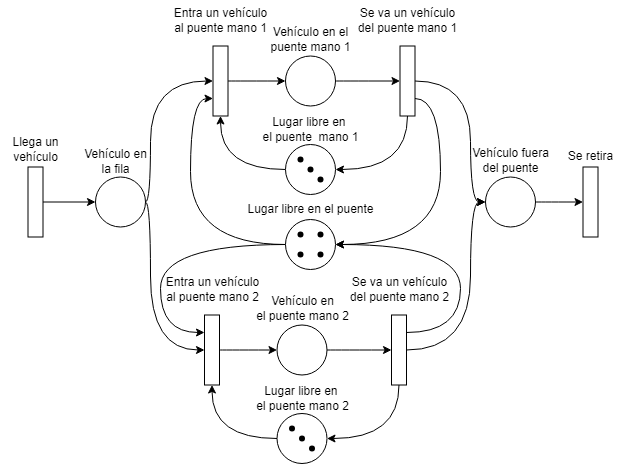

The diagram above was exported from draw.io. Its source (the exported page's mxGraphModel, read from the mxfile embedded in the PNG):
<mxGraphModel dx="2200" dy="728" grid="1" gridSize="10" guides="1" tooltips="1" connect="1" arrows="1" fold="1" page="1" pageScale="1" pageWidth="827" pageHeight="1169" math="0" shadow="0">
  <root>
    <mxCell id="0" />
    <mxCell id="1" parent="0" />
    <mxCell id="h-Wmmngf4W0uP8Sn8z5x-5" style="edgeStyle=orthogonalEdgeStyle;rounded=0;orthogonalLoop=1;jettySize=auto;html=1;" edge="1" parent="1" source="h-Wmmngf4W0uP8Sn8z5x-1" target="h-Wmmngf4W0uP8Sn8z5x-3">
      <mxGeometry relative="1" as="geometry" />
    </mxCell>
    <mxCell id="h-Wmmngf4W0uP8Sn8z5x-1" value="" style="rounded=0;whiteSpace=wrap;html=1;rotation=90;fontSize=12;" vertex="1" parent="1">
      <mxGeometry x="-10" y="283" width="70" height="15" as="geometry" />
    </mxCell>
    <mxCell id="h-Wmmngf4W0uP8Sn8z5x-2" value="&lt;font style=&quot;font-size: 12px;&quot;&gt;Llega un&lt;br&gt;vehículo&lt;/font&gt;" style="text;html=1;align=center;verticalAlign=middle;resizable=0;points=[];autosize=1;strokeColor=none;fillColor=none;fontSize=12;" vertex="1" parent="1">
      <mxGeometry x="-10" y="218" width="70" height="40" as="geometry" />
    </mxCell>
    <mxCell id="h-Wmmngf4W0uP8Sn8z5x-30" style="edgeStyle=orthogonalEdgeStyle;curved=1;rounded=0;orthogonalLoop=1;jettySize=auto;html=1;entryX=0.5;entryY=1;entryDx=0;entryDy=0;" edge="1" parent="1" source="h-Wmmngf4W0uP8Sn8z5x-3" target="h-Wmmngf4W0uP8Sn8z5x-7">
      <mxGeometry relative="1" as="geometry">
        <Array as="points">
          <mxPoint x="140" y="291" />
          <mxPoint x="140" y="170" />
        </Array>
      </mxGeometry>
    </mxCell>
    <mxCell id="h-Wmmngf4W0uP8Sn8z5x-118" style="edgeStyle=orthogonalEdgeStyle;curved=1;rounded=0;orthogonalLoop=1;jettySize=auto;html=1;exitX=1;exitY=0.5;exitDx=0;exitDy=0;entryX=0.5;entryY=1;entryDx=0;entryDy=0;" edge="1" parent="1" source="h-Wmmngf4W0uP8Sn8z5x-3" target="h-Wmmngf4W0uP8Sn8z5x-72">
      <mxGeometry relative="1" as="geometry">
        <Array as="points">
          <mxPoint x="140" y="291" />
          <mxPoint x="140" y="439" />
        </Array>
      </mxGeometry>
    </mxCell>
    <mxCell id="h-Wmmngf4W0uP8Sn8z5x-3" value="" style="ellipse;whiteSpace=wrap;html=1;aspect=fixed;fontSize=12;" vertex="1" parent="1">
      <mxGeometry x="85" y="265.4999999999998" width="50" height="50" as="geometry" />
    </mxCell>
    <mxCell id="h-Wmmngf4W0uP8Sn8z5x-4" value="Vehículo en&lt;br&gt;la fila" style="text;html=1;align=center;verticalAlign=middle;resizable=0;points=[];autosize=1;strokeColor=none;fillColor=none;fontSize=12;" vertex="1" parent="1">
      <mxGeometry x="60" y="229.99999999999977" width="90" height="40" as="geometry" />
    </mxCell>
    <mxCell id="h-Wmmngf4W0uP8Sn8z5x-6" style="edgeStyle=orthogonalEdgeStyle;rounded=0;orthogonalLoop=1;jettySize=auto;html=1;curved=1;fontSize=12;" edge="1" source="h-Wmmngf4W0uP8Sn8z5x-7" target="h-Wmmngf4W0uP8Sn8z5x-9" parent="1">
      <mxGeometry relative="1" as="geometry" />
    </mxCell>
    <mxCell id="h-Wmmngf4W0uP8Sn8z5x-7" value="" style="rounded=0;whiteSpace=wrap;html=1;rotation=90;fontSize=12;" vertex="1" parent="1">
      <mxGeometry x="174.99999999999977" y="161.99999999999966" width="70" height="15" as="geometry" />
    </mxCell>
    <mxCell id="h-Wmmngf4W0uP8Sn8z5x-8" style="edgeStyle=orthogonalEdgeStyle;rounded=0;orthogonalLoop=1;jettySize=auto;html=1;entryX=0.5;entryY=1;entryDx=0;entryDy=0;curved=1;fontSize=12;" edge="1" source="h-Wmmngf4W0uP8Sn8z5x-9" target="h-Wmmngf4W0uP8Sn8z5x-14" parent="1">
      <mxGeometry relative="1" as="geometry" />
    </mxCell>
    <mxCell id="h-Wmmngf4W0uP8Sn8z5x-9" value="" style="ellipse;whiteSpace=wrap;html=1;aspect=fixed;fontSize=12;" vertex="1" parent="1">
      <mxGeometry x="274.9999999999998" y="144.49999999999966" width="50" height="50" as="geometry" />
    </mxCell>
    <mxCell id="h-Wmmngf4W0uP8Sn8z5x-10" value="Vehículo en el &lt;br&gt;puente mano 1" style="text;html=1;align=center;verticalAlign=middle;resizable=0;points=[];autosize=1;strokeColor=none;fillColor=none;fontSize=12;" vertex="1" parent="1">
      <mxGeometry x="249.99999999999977" y="107.99999999999966" width="100" height="40" as="geometry" />
    </mxCell>
    <mxCell id="h-Wmmngf4W0uP8Sn8z5x-11" style="edgeStyle=orthogonalEdgeStyle;rounded=0;orthogonalLoop=1;jettySize=auto;html=1;entryX=1;entryY=0.5;entryDx=0;entryDy=0;curved=1;fontSize=12;" edge="1" source="h-Wmmngf4W0uP8Sn8z5x-12" target="h-Wmmngf4W0uP8Sn8z5x-7" parent="1">
      <mxGeometry relative="1" as="geometry" />
    </mxCell>
    <mxCell id="h-Wmmngf4W0uP8Sn8z5x-12" value="" style="ellipse;whiteSpace=wrap;html=1;aspect=fixed;fontSize=12;" vertex="1" parent="1">
      <mxGeometry x="274.9999999999998" y="232.99999999999966" width="50" height="50" as="geometry" />
    </mxCell>
    <mxCell id="h-Wmmngf4W0uP8Sn8z5x-13" style="edgeStyle=orthogonalEdgeStyle;rounded=0;orthogonalLoop=1;jettySize=auto;html=1;entryX=1;entryY=0.5;entryDx=0;entryDy=0;exitX=1;exitY=0.5;exitDx=0;exitDy=0;curved=1;fontSize=12;" edge="1" source="h-Wmmngf4W0uP8Sn8z5x-14" target="h-Wmmngf4W0uP8Sn8z5x-12" parent="1">
      <mxGeometry relative="1" as="geometry">
        <mxPoint x="404.9999999999998" y="362.99999999999966" as="sourcePoint" />
      </mxGeometry>
    </mxCell>
    <mxCell id="h-Wmmngf4W0uP8Sn8z5x-32" style="edgeStyle=orthogonalEdgeStyle;curved=1;rounded=0;orthogonalLoop=1;jettySize=auto;html=1;entryX=0;entryY=0.5;entryDx=0;entryDy=0;" edge="1" parent="1" source="h-Wmmngf4W0uP8Sn8z5x-14" target="h-Wmmngf4W0uP8Sn8z5x-33">
      <mxGeometry relative="1" as="geometry">
        <mxPoint x="452.5" y="290.5" as="targetPoint" />
        <Array as="points">
          <mxPoint x="460" y="170" />
          <mxPoint x="460" y="291" />
        </Array>
      </mxGeometry>
    </mxCell>
    <mxCell id="h-Wmmngf4W0uP8Sn8z5x-105" style="edgeStyle=orthogonalEdgeStyle;curved=1;rounded=0;orthogonalLoop=1;jettySize=auto;html=1;exitX=0.75;exitY=0;exitDx=0;exitDy=0;entryX=1;entryY=0.5;entryDx=0;entryDy=0;" edge="1" parent="1" source="h-Wmmngf4W0uP8Sn8z5x-14" target="h-Wmmngf4W0uP8Sn8z5x-93">
      <mxGeometry relative="1" as="geometry">
        <Array as="points">
          <mxPoint x="430" y="187" />
          <mxPoint x="430" y="333" />
        </Array>
      </mxGeometry>
    </mxCell>
    <mxCell id="h-Wmmngf4W0uP8Sn8z5x-14" value="" style="rounded=0;whiteSpace=wrap;html=1;rotation=90;fontSize=12;" vertex="1" parent="1">
      <mxGeometry x="361.9999999999998" y="161.99999999999966" width="70" height="15" as="geometry" />
    </mxCell>
    <mxCell id="h-Wmmngf4W0uP8Sn8z5x-15" value="" style="shape=waypoint;sketch=0;size=6;pointerEvents=1;points=[];fillColor=none;resizable=0;rotatable=0;perimeter=centerPerimeter;snapToPoint=1;allowArrows=0;connectable=0;fontSize=12;" vertex="1" parent="1">
      <mxGeometry x="279.9999999999998" y="237.99999999999966" width="20" height="20" as="geometry" />
    </mxCell>
    <mxCell id="h-Wmmngf4W0uP8Sn8z5x-16" value="" style="shape=waypoint;sketch=0;size=6;pointerEvents=1;points=[];fillColor=none;resizable=0;rotatable=0;perimeter=centerPerimeter;snapToPoint=1;allowArrows=0;connectable=0;fontSize=12;" vertex="1" parent="1">
      <mxGeometry x="289.9999999999998" y="247.99999999999966" width="20" height="20" as="geometry" />
    </mxCell>
    <mxCell id="h-Wmmngf4W0uP8Sn8z5x-17" value="" style="shape=waypoint;sketch=0;size=6;pointerEvents=1;points=[];fillColor=none;resizable=0;rotatable=0;perimeter=centerPerimeter;snapToPoint=1;allowArrows=0;connectable=0;fontSize=12;" vertex="1" parent="1">
      <mxGeometry x="299.9999999999998" y="257.99999999999966" width="20" height="20" as="geometry" />
    </mxCell>
    <mxCell id="h-Wmmngf4W0uP8Sn8z5x-24" value="Entra un vehículo&lt;br&gt;al puente mano 1" style="text;html=1;align=center;verticalAlign=middle;resizable=0;points=[];autosize=1;strokeColor=none;fillColor=none;fontSize=12;" vertex="1" parent="1">
      <mxGeometry x="149.99999999999977" y="88.99999999999966" width="120" height="40" as="geometry" />
    </mxCell>
    <mxCell id="h-Wmmngf4W0uP8Sn8z5x-25" value="&lt;font style=&quot;font-size: 12px;&quot;&gt;Se va un vehículo&lt;br&gt;del puente mano 1&lt;br&gt;&lt;/font&gt;" style="text;html=1;align=center;verticalAlign=middle;resizable=0;points=[];autosize=1;strokeColor=none;fillColor=none;fontSize=12;" vertex="1" parent="1">
      <mxGeometry x="336.9999999999998" y="88.99999999999966" width="120" height="40" as="geometry" />
    </mxCell>
    <mxCell id="h-Wmmngf4W0uP8Sn8z5x-26" value="Lugar libre en&amp;nbsp;&lt;br&gt;el puente&amp;nbsp;&amp;nbsp;mano 1" style="text;html=1;align=center;verticalAlign=middle;resizable=0;points=[];autosize=1;strokeColor=none;fillColor=none;fontSize=12;" vertex="1" parent="1">
      <mxGeometry x="239.99999999999977" y="197.99999999999966" width="120" height="40" as="geometry" />
    </mxCell>
    <mxCell id="h-Wmmngf4W0uP8Sn8z5x-37" style="edgeStyle=orthogonalEdgeStyle;curved=1;rounded=0;orthogonalLoop=1;jettySize=auto;html=1;entryX=0.5;entryY=1;entryDx=0;entryDy=0;" edge="1" parent="1" source="h-Wmmngf4W0uP8Sn8z5x-33" target="h-Wmmngf4W0uP8Sn8z5x-35">
      <mxGeometry relative="1" as="geometry" />
    </mxCell>
    <mxCell id="h-Wmmngf4W0uP8Sn8z5x-33" value="" style="ellipse;whiteSpace=wrap;html=1;aspect=fixed;fontSize=12;" vertex="1" parent="1">
      <mxGeometry x="475" y="265.4999999999998" width="50" height="50" as="geometry" />
    </mxCell>
    <mxCell id="h-Wmmngf4W0uP8Sn8z5x-34" value="Vehículo fuera&lt;br&gt;del puente" style="text;html=1;align=center;verticalAlign=middle;resizable=0;points=[];autosize=1;strokeColor=none;fillColor=none;fontSize=12;" vertex="1" parent="1">
      <mxGeometry x="450" y="228.99999999999977" width="100" height="40" as="geometry" />
    </mxCell>
    <mxCell id="h-Wmmngf4W0uP8Sn8z5x-35" value="" style="rounded=0;whiteSpace=wrap;html=1;rotation=90;fontSize=12;" vertex="1" parent="1">
      <mxGeometry x="545" y="283" width="70" height="15" as="geometry" />
    </mxCell>
    <mxCell id="h-Wmmngf4W0uP8Sn8z5x-36" value="&lt;font style=&quot;font-size: 12px;&quot;&gt;Se retira&lt;/font&gt;" style="text;html=1;align=center;verticalAlign=middle;resizable=0;points=[];autosize=1;strokeColor=none;fillColor=none;fontSize=12;" vertex="1" parent="1">
      <mxGeometry x="545" y="230" width="70" height="30" as="geometry" />
    </mxCell>
    <mxCell id="h-Wmmngf4W0uP8Sn8z5x-71" style="edgeStyle=orthogonalEdgeStyle;rounded=0;orthogonalLoop=1;jettySize=auto;html=1;curved=1;fontSize=12;" edge="1" parent="1" source="h-Wmmngf4W0uP8Sn8z5x-72" target="h-Wmmngf4W0uP8Sn8z5x-74">
      <mxGeometry relative="1" as="geometry" />
    </mxCell>
    <mxCell id="h-Wmmngf4W0uP8Sn8z5x-72" value="" style="rounded=0;whiteSpace=wrap;html=1;rotation=90;fontSize=12;" vertex="1" parent="1">
      <mxGeometry x="166.49999999999977" y="430.99999999999966" width="70" height="15" as="geometry" />
    </mxCell>
    <mxCell id="h-Wmmngf4W0uP8Sn8z5x-73" style="edgeStyle=orthogonalEdgeStyle;rounded=0;orthogonalLoop=1;jettySize=auto;html=1;entryX=0.5;entryY=1;entryDx=0;entryDy=0;curved=1;fontSize=12;" edge="1" parent="1" source="h-Wmmngf4W0uP8Sn8z5x-74" target="h-Wmmngf4W0uP8Sn8z5x-79">
      <mxGeometry relative="1" as="geometry" />
    </mxCell>
    <mxCell id="h-Wmmngf4W0uP8Sn8z5x-74" value="" style="ellipse;whiteSpace=wrap;html=1;aspect=fixed;fontSize=12;" vertex="1" parent="1">
      <mxGeometry x="266.4999999999998" y="413.49999999999966" width="50" height="50" as="geometry" />
    </mxCell>
    <mxCell id="h-Wmmngf4W0uP8Sn8z5x-75" value="Vehículo en&lt;br&gt;el puente&amp;nbsp;mano 2" style="text;html=1;align=center;verticalAlign=middle;resizable=0;points=[];autosize=1;strokeColor=none;fillColor=none;fontSize=12;" vertex="1" parent="1">
      <mxGeometry x="231.49999999999977" y="376.99999999999966" width="120" height="40" as="geometry" />
    </mxCell>
    <mxCell id="h-Wmmngf4W0uP8Sn8z5x-76" style="edgeStyle=orthogonalEdgeStyle;rounded=0;orthogonalLoop=1;jettySize=auto;html=1;entryX=1;entryY=0.5;entryDx=0;entryDy=0;curved=1;fontSize=12;" edge="1" parent="1" source="h-Wmmngf4W0uP8Sn8z5x-77" target="h-Wmmngf4W0uP8Sn8z5x-72">
      <mxGeometry relative="1" as="geometry" />
    </mxCell>
    <mxCell id="h-Wmmngf4W0uP8Sn8z5x-77" value="" style="ellipse;whiteSpace=wrap;html=1;aspect=fixed;fontSize=12;" vertex="1" parent="1">
      <mxGeometry x="266.4999999999998" y="501.99999999999966" width="50" height="50" as="geometry" />
    </mxCell>
    <mxCell id="h-Wmmngf4W0uP8Sn8z5x-78" style="edgeStyle=orthogonalEdgeStyle;rounded=0;orthogonalLoop=1;jettySize=auto;html=1;entryX=1;entryY=0.5;entryDx=0;entryDy=0;exitX=1;exitY=0.5;exitDx=0;exitDy=0;curved=1;fontSize=12;" edge="1" parent="1" source="h-Wmmngf4W0uP8Sn8z5x-79" target="h-Wmmngf4W0uP8Sn8z5x-77">
      <mxGeometry relative="1" as="geometry">
        <mxPoint x="396.4999999999998" y="631.9999999999997" as="sourcePoint" />
      </mxGeometry>
    </mxCell>
    <mxCell id="h-Wmmngf4W0uP8Sn8z5x-106" style="edgeStyle=orthogonalEdgeStyle;curved=1;rounded=0;orthogonalLoop=1;jettySize=auto;html=1;exitX=0.25;exitY=0;exitDx=0;exitDy=0;entryX=1;entryY=0.5;entryDx=0;entryDy=0;" edge="1" parent="1" source="h-Wmmngf4W0uP8Sn8z5x-79" target="h-Wmmngf4W0uP8Sn8z5x-93">
      <mxGeometry relative="1" as="geometry">
        <Array as="points">
          <mxPoint x="450" y="421" />
          <mxPoint x="450" y="333" />
        </Array>
      </mxGeometry>
    </mxCell>
    <mxCell id="h-Wmmngf4W0uP8Sn8z5x-119" style="edgeStyle=orthogonalEdgeStyle;curved=1;rounded=0;orthogonalLoop=1;jettySize=auto;html=1;exitX=0.5;exitY=0;exitDx=0;exitDy=0;entryX=0;entryY=0.5;entryDx=0;entryDy=0;" edge="1" parent="1" source="h-Wmmngf4W0uP8Sn8z5x-79" target="h-Wmmngf4W0uP8Sn8z5x-33">
      <mxGeometry relative="1" as="geometry">
        <Array as="points">
          <mxPoint x="460" y="439" />
          <mxPoint x="460" y="291" />
        </Array>
      </mxGeometry>
    </mxCell>
    <mxCell id="h-Wmmngf4W0uP8Sn8z5x-79" value="" style="rounded=0;whiteSpace=wrap;html=1;rotation=90;fontSize=12;" vertex="1" parent="1">
      <mxGeometry x="353.4999999999998" y="430.99999999999966" width="70" height="15" as="geometry" />
    </mxCell>
    <mxCell id="h-Wmmngf4W0uP8Sn8z5x-80" value="" style="shape=waypoint;sketch=0;size=6;pointerEvents=1;points=[];fillColor=none;resizable=0;rotatable=0;perimeter=centerPerimeter;snapToPoint=1;allowArrows=0;connectable=0;fontSize=12;" vertex="1" parent="1">
      <mxGeometry x="271.4999999999998" y="506.99999999999966" width="20" height="20" as="geometry" />
    </mxCell>
    <mxCell id="h-Wmmngf4W0uP8Sn8z5x-81" value="" style="shape=waypoint;sketch=0;size=6;pointerEvents=1;points=[];fillColor=none;resizable=0;rotatable=0;perimeter=centerPerimeter;snapToPoint=1;allowArrows=0;connectable=0;fontSize=12;" vertex="1" parent="1">
      <mxGeometry x="281.4999999999998" y="516.9999999999997" width="20" height="20" as="geometry" />
    </mxCell>
    <mxCell id="h-Wmmngf4W0uP8Sn8z5x-82" value="" style="shape=waypoint;sketch=0;size=6;pointerEvents=1;points=[];fillColor=none;resizable=0;rotatable=0;perimeter=centerPerimeter;snapToPoint=1;allowArrows=0;connectable=0;fontSize=12;" vertex="1" parent="1">
      <mxGeometry x="291.4999999999998" y="526.9999999999997" width="20" height="20" as="geometry" />
    </mxCell>
    <mxCell id="h-Wmmngf4W0uP8Sn8z5x-83" value="Entra un vehículo&lt;br&gt;al puente&amp;nbsp;mano 2" style="text;html=1;align=center;verticalAlign=middle;resizable=0;points=[];autosize=1;strokeColor=none;fillColor=none;fontSize=12;" vertex="1" parent="1">
      <mxGeometry x="141.49999999999977" y="357.99999999999966" width="120" height="40" as="geometry" />
    </mxCell>
    <mxCell id="h-Wmmngf4W0uP8Sn8z5x-84" value="&lt;font style=&quot;font-size: 12px;&quot;&gt;Se va un vehículo&lt;br&gt;del puente&amp;nbsp;mano 2&lt;br&gt;&lt;/font&gt;" style="text;html=1;align=center;verticalAlign=middle;resizable=0;points=[];autosize=1;strokeColor=none;fillColor=none;fontSize=12;" vertex="1" parent="1">
      <mxGeometry x="328.4999999999998" y="357.99999999999966" width="120" height="40" as="geometry" />
    </mxCell>
    <mxCell id="h-Wmmngf4W0uP8Sn8z5x-85" value="Lugar libre en&amp;nbsp;&lt;br&gt;el puente&amp;nbsp;mano 2" style="text;html=1;align=center;verticalAlign=middle;resizable=0;points=[];autosize=1;strokeColor=none;fillColor=none;fontSize=12;" vertex="1" parent="1">
      <mxGeometry x="231.49999999999977" y="466.99999999999966" width="120" height="40" as="geometry" />
    </mxCell>
    <mxCell id="h-Wmmngf4W0uP8Sn8z5x-92" value="&lt;font style=&quot;font-size: 12px;&quot;&gt;Lugar libre en el puente&lt;/font&gt;" style="text;html=1;align=center;verticalAlign=middle;resizable=0;points=[];autosize=1;strokeColor=none;fillColor=none;fontSize=12;" vertex="1" parent="1">
      <mxGeometry x="225" y="283" width="150" height="30" as="geometry" />
    </mxCell>
    <mxCell id="h-Wmmngf4W0uP8Sn8z5x-103" style="edgeStyle=orthogonalEdgeStyle;curved=1;rounded=0;orthogonalLoop=1;jettySize=auto;html=1;exitX=0;exitY=0.5;exitDx=0;exitDy=0;entryX=0.75;entryY=1;entryDx=0;entryDy=0;" edge="1" parent="1" source="h-Wmmngf4W0uP8Sn8z5x-93" target="h-Wmmngf4W0uP8Sn8z5x-7">
      <mxGeometry relative="1" as="geometry">
        <Array as="points">
          <mxPoint x="180" y="333" />
          <mxPoint x="180" y="187" />
        </Array>
      </mxGeometry>
    </mxCell>
    <mxCell id="h-Wmmngf4W0uP8Sn8z5x-104" style="edgeStyle=orthogonalEdgeStyle;curved=1;rounded=0;orthogonalLoop=1;jettySize=auto;html=1;exitX=0;exitY=0.5;exitDx=0;exitDy=0;entryX=0.25;entryY=1;entryDx=0;entryDy=0;" edge="1" parent="1" source="h-Wmmngf4W0uP8Sn8z5x-93" target="h-Wmmngf4W0uP8Sn8z5x-72">
      <mxGeometry relative="1" as="geometry">
        <Array as="points">
          <mxPoint x="150" y="333" />
          <mxPoint x="150" y="421" />
        </Array>
      </mxGeometry>
    </mxCell>
    <mxCell id="h-Wmmngf4W0uP8Sn8z5x-93" value="" style="ellipse;whiteSpace=wrap;html=1;aspect=fixed;fontSize=12;" vertex="1" parent="1">
      <mxGeometry x="275" y="308" width="50" height="50" as="geometry" />
    </mxCell>
    <mxCell id="h-Wmmngf4W0uP8Sn8z5x-94" value="" style="shape=waypoint;sketch=0;size=6;pointerEvents=1;points=[];fillColor=none;resizable=0;rotatable=0;perimeter=centerPerimeter;snapToPoint=1;fontSize=12;" vertex="1" parent="1">
      <mxGeometry x="280" y="313" width="20" height="20" as="geometry" />
    </mxCell>
    <mxCell id="h-Wmmngf4W0uP8Sn8z5x-96" value="" style="shape=waypoint;sketch=0;size=6;pointerEvents=1;points=[];fillColor=none;resizable=0;rotatable=0;perimeter=centerPerimeter;snapToPoint=1;fontSize=12;" vertex="1" parent="1">
      <mxGeometry x="300" y="333" width="20" height="20" as="geometry" />
    </mxCell>
    <mxCell id="h-Wmmngf4W0uP8Sn8z5x-99" value="" style="shape=waypoint;sketch=0;size=6;pointerEvents=1;points=[];fillColor=none;resizable=0;rotatable=0;perimeter=centerPerimeter;snapToPoint=1;fontSize=12;" vertex="1" parent="1">
      <mxGeometry x="300" y="313" width="20" height="20" as="geometry" />
    </mxCell>
    <mxCell id="h-Wmmngf4W0uP8Sn8z5x-102" value="" style="shape=waypoint;sketch=0;size=6;pointerEvents=1;points=[];fillColor=none;resizable=0;rotatable=0;perimeter=centerPerimeter;snapToPoint=1;fontSize=12;" vertex="1" parent="1">
      <mxGeometry x="280" y="333" width="20" height="20" as="geometry" />
    </mxCell>
  </root>
</mxGraphModel>